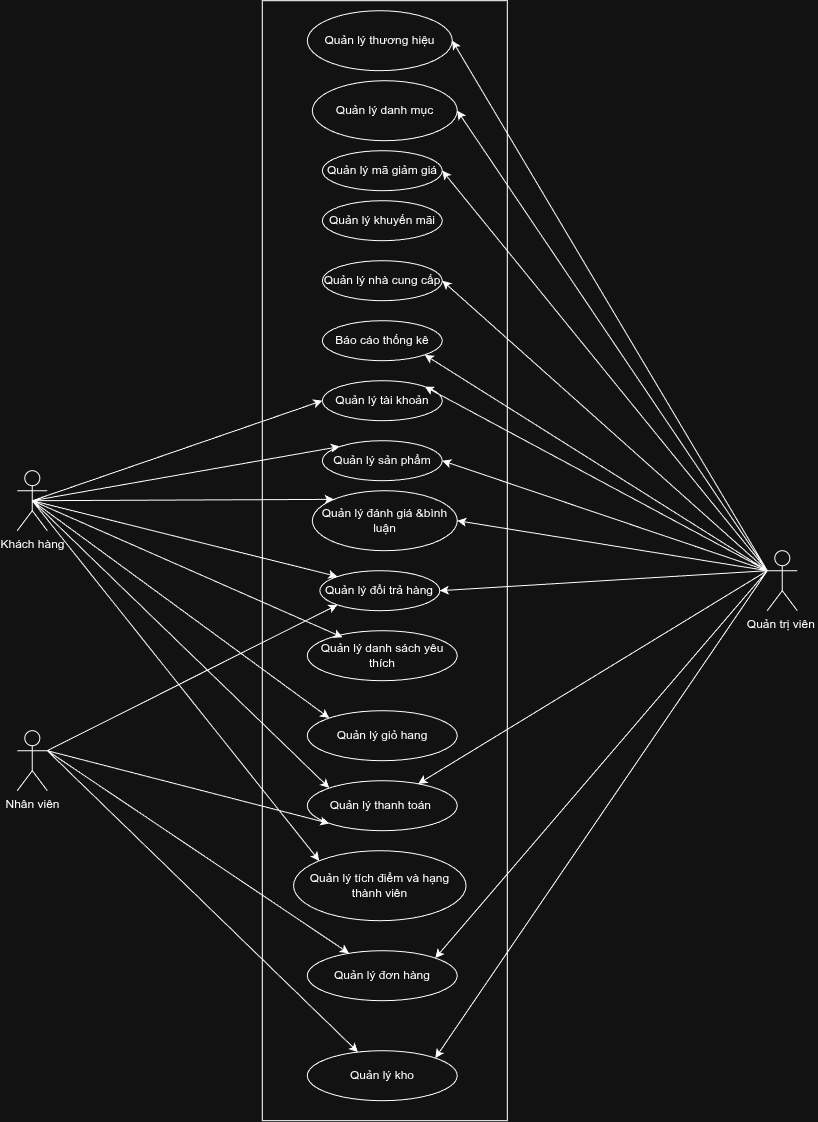

The diagram above was exported from draw.io. Its source (the exported page's mxGraphModel, read from the mxfile embedded in the PNG):
<mxGraphModel dx="1983" dy="637" grid="1" gridSize="10" guides="1" tooltips="1" connect="1" arrows="1" fold="1" page="1" pageScale="1" pageWidth="850" pageHeight="1100" math="0" shadow="0">
  <root>
    <mxCell id="0" />
    <mxCell id="1" parent="0" />
    <mxCell id="KNngIBpEJ0AwvYWmbrgF-1" parent="1" style="shape=umlActor;verticalLabelPosition=bottom;verticalAlign=top;html=1;outlineConnect=0;" value="Khách hàng" vertex="1">
      <mxGeometry height="60" width="30" y="600" as="geometry" />
    </mxCell>
    <mxCell id="KNngIBpEJ0AwvYWmbrgF-4" parent="1" style="rounded=0;whiteSpace=wrap;html=1;" value="" vertex="1">
      <mxGeometry height="1120" width="245" x="245" y="130" as="geometry" />
    </mxCell>
    <mxCell id="KNngIBpEJ0AwvYWmbrgF-5" parent="1" style="shape=umlActor;verticalLabelPosition=bottom;verticalAlign=top;html=1;outlineConnect=0;" value="Quản trị viên&amp;nbsp;" vertex="1">
      <mxGeometry height="60" width="30" x="750" y="680" as="geometry" />
    </mxCell>
    <mxCell id="KNngIBpEJ0AwvYWmbrgF-6" parent="1" style="shape=umlActor;verticalLabelPosition=bottom;verticalAlign=top;html=1;outlineConnect=0;" value="Nhân viên" vertex="1">
      <mxGeometry height="60" width="30" y="860" as="geometry" />
    </mxCell>
    <mxCell id="KNngIBpEJ0AwvYWmbrgF-7" parent="1" style="ellipse;whiteSpace=wrap;html=1;" value="Quản lý thương hiệu" vertex="1">
      <mxGeometry height="60" width="145" x="290" y="140" as="geometry" />
    </mxCell>
    <mxCell id="KNngIBpEJ0AwvYWmbrgF-8" parent="1" style="ellipse;whiteSpace=wrap;html=1;" value="Quản lý danh mục" vertex="1">
      <mxGeometry height="60" width="145" x="295" y="210" as="geometry" />
    </mxCell>
    <mxCell id="KNngIBpEJ0AwvYWmbrgF-9" parent="1" style="ellipse;whiteSpace=wrap;html=1;" value="Quản lý mã giảm giá" vertex="1">
      <mxGeometry height="40" width="120" x="305" y="280" as="geometry" />
    </mxCell>
    <mxCell id="KNngIBpEJ0AwvYWmbrgF-10" parent="1" style="ellipse;whiteSpace=wrap;html=1;" value="Quản lý khuyến mãi&lt;span style=&quot;color: rgba(0, 0, 0, 0); font-family: monospace; font-size: 0px; text-align: start; white-space: nowrap;&quot;&gt;%3CmxGraphModel%3E%3Croot%3E%3CmxCell%20id%3D%220%22%2F%3E%3CmxCell%20id%3D%221%22%20parent%3D%220%22%2F%3E%3CmxCell%20id%3D%222%22%20parent%3D%221%22%20style%3D%22ellipse%3BwhiteSpace%3Dwrap%3Bhtml%3D1%3B%22%20value%3D%22Qu%E1%BA%A3n%20l%C3%BD%20m%C3%A3%20gi%E1%BA%A3m%20gi%C3%A1%22%20vertex%3D%221%22%3E%3CmxGeometry%20height%3D%2240%22%20width%3D%22120%22%20x%3D%22310%22%20y%3D%22380%22%20as%3D%22geometry%22%2F%3E%3C%2FmxCell%3E%3C%2Froot%3E%3C%2FmxGraphModel%3E&lt;/span&gt;" vertex="1">
      <mxGeometry height="40" width="120" x="305" y="330" as="geometry" />
    </mxCell>
    <mxCell id="KNngIBpEJ0AwvYWmbrgF-11" parent="1" style="ellipse;whiteSpace=wrap;html=1;" value="Quản lý nhà cung cấp" vertex="1">
      <mxGeometry height="40" width="120" x="305" y="390" as="geometry" />
    </mxCell>
    <mxCell id="KNngIBpEJ0AwvYWmbrgF-12" parent="1" style="ellipse;whiteSpace=wrap;html=1;" value="Báo cáo thống kê" vertex="1">
      <mxGeometry height="40" width="120" x="305" y="450" as="geometry" />
    </mxCell>
    <mxCell id="KNngIBpEJ0AwvYWmbrgF-13" parent="1" style="ellipse;whiteSpace=wrap;html=1;" value="Quản lý tài khoản&lt;span style=&quot;color: rgba(0, 0, 0, 0); font-family: monospace; font-size: 0px; text-align: start; white-space: nowrap;&quot;&gt;%3CmxGraphModel%3E%3Croot%3E%3CmxCell%20id%3D%220%22%2F%3E%3CmxCell%20id%3D%221%22%20parent%3D%220%22%2F%3E%3CmxCell%20id%3D%222%22%20parent%3D%221%22%20style%3D%22ellipse%3BwhiteSpace%3Dwrap%3Bhtml%3D1%3B%22%20value%3D%22B%C3%A1o%20c%C3%A1o%20th%E1%BB%91ng%20k%C3%AA%22%20vertex%3D%221%22%3E%3CmxGeometry%20height%3D%2240%22%20width%3D%22120%22%20x%3D%22310%22%20y%3D%22550%22%20as%3D%22geometry%22%2F%3E%3C%2FmxCell%3E%3C%2Froot%3E%3C%2FmxGraphModel%3E&lt;/span&gt;" vertex="1">
      <mxGeometry height="40" width="120" x="305" y="510" as="geometry" />
    </mxCell>
    <mxCell id="KNngIBpEJ0AwvYWmbrgF-14" parent="1" style="ellipse;whiteSpace=wrap;html=1;" value="Quản lý sản phẩm" vertex="1">
      <mxGeometry height="40" width="120" x="305" y="570" as="geometry" />
    </mxCell>
    <mxCell id="KNngIBpEJ0AwvYWmbrgF-15" parent="1" style="ellipse;whiteSpace=wrap;html=1;" value="Quản lý đánh giá &amp;amp;bình luận" vertex="1">
      <mxGeometry height="60" width="145" x="295" y="620" as="geometry" />
    </mxCell>
    <mxCell id="KNngIBpEJ0AwvYWmbrgF-16" parent="1" style="ellipse;whiteSpace=wrap;html=1;" value="Quản lý đổi trả hàng&lt;span style=&quot;color: rgba(0, 0, 0, 0); font-family: monospace; font-size: 0px; text-align: start; white-space: nowrap;&quot;&gt;%3CmxGraphModel%3E%3Croot%3E%3CmxCell%20id%3D%220%22%2F%3E%3CmxCell%20id%3D%221%22%20parent%3D%220%22%2F%3E%3CmxCell%20id%3D%222%22%20parent%3D%221%22%20style%3D%22ellipse%3BwhiteSpace%3Dwrap%3Bhtml%3D1%3B%22%20value%3D%22Qu%E1%BA%A3n%20l%C3%BD%20%C4%91%C3%A1nh%20gi%C3%A1%20%26amp%3Bamp%3Bb%C3%ACnh%20lu%E1%BA%ADn%22%20vertex%3D%221%22%3E%3CmxGeometry%20height%3D%2240%22%20width%3D%22120%22%20x%3D%22310%22%20y%3D%22730%22%20as%3D%22geometry%22%2F%3E%3C%2FmxCell%3E%3C%2Froot%3E%3C%2FmxGraphModel%3E&lt;/span&gt;" vertex="1">
      <mxGeometry height="40" width="120" x="302.5" y="700" as="geometry" />
    </mxCell>
    <mxCell id="KNngIBpEJ0AwvYWmbrgF-17" parent="1" style="ellipse;whiteSpace=wrap;html=1;" value="Quản lý danh sách yêu thích" vertex="1">
      <mxGeometry height="50" width="150" x="290" y="760" as="geometry" />
    </mxCell>
    <mxCell id="KNngIBpEJ0AwvYWmbrgF-18" parent="1" style="ellipse;whiteSpace=wrap;html=1;" value="Quản lý giỏ hang" vertex="1">
      <mxGeometry height="50" width="150" x="290" y="840" as="geometry" />
    </mxCell>
    <mxCell id="KNngIBpEJ0AwvYWmbrgF-19" parent="1" style="ellipse;whiteSpace=wrap;html=1;" value="Quản lý thanh toán&amp;nbsp;" vertex="1">
      <mxGeometry height="50" width="150" x="290" y="910" as="geometry" />
    </mxCell>
    <mxCell id="KNngIBpEJ0AwvYWmbrgF-21" parent="1" style="ellipse;whiteSpace=wrap;html=1;" value="Quản lý tích điểm và hạng thành viên" vertex="1">
      <mxGeometry height="70" width="172.5" x="276.25" y="980" as="geometry" />
    </mxCell>
    <mxCell id="KNngIBpEJ0AwvYWmbrgF-22" parent="1" style="ellipse;whiteSpace=wrap;html=1;" value="Quản lý đơn hàng" vertex="1">
      <mxGeometry height="50" width="150" x="290" y="1080" as="geometry" />
    </mxCell>
    <mxCell id="KNngIBpEJ0AwvYWmbrgF-23" parent="1" style="ellipse;whiteSpace=wrap;html=1;" value="Quản lý kho" vertex="1">
      <mxGeometry height="50" width="150" x="290" y="1180" as="geometry" />
    </mxCell>
    <mxCell id="KNngIBpEJ0AwvYWmbrgF-25" edge="1" parent="1" source="KNngIBpEJ0AwvYWmbrgF-5" style="endArrow=classic;html=1;rounded=0;exitX=0;exitY=0.3333333333333333;exitDx=0;exitDy=0;exitPerimeter=0;entryX=1;entryY=0.5;entryDx=0;entryDy=0;" target="KNngIBpEJ0AwvYWmbrgF-7" value="">
      <mxGeometry height="50" relative="1" width="50" as="geometry">
        <mxPoint x="380" y="480" as="sourcePoint" />
        <mxPoint x="430" y="430" as="targetPoint" />
      </mxGeometry>
    </mxCell>
    <mxCell id="KNngIBpEJ0AwvYWmbrgF-26" edge="1" parent="1" source="KNngIBpEJ0AwvYWmbrgF-5" style="endArrow=classic;html=1;rounded=0;exitX=0;exitY=0.3333333333333333;exitDx=0;exitDy=0;exitPerimeter=0;entryX=1;entryY=0.5;entryDx=0;entryDy=0;" target="KNngIBpEJ0AwvYWmbrgF-8" value="">
      <mxGeometry height="50" relative="1" width="50" as="geometry">
        <mxPoint x="923" y="986" as="sourcePoint" />
        <mxPoint x="660" y="520" as="targetPoint" />
      </mxGeometry>
    </mxCell>
    <mxCell id="KNngIBpEJ0AwvYWmbrgF-27" edge="1" parent="1" source="KNngIBpEJ0AwvYWmbrgF-5" style="endArrow=classic;html=1;rounded=0;exitX=0;exitY=0.3333333333333333;exitDx=0;exitDy=0;exitPerimeter=0;entryX=1;entryY=0.5;entryDx=0;entryDy=0;" target="KNngIBpEJ0AwvYWmbrgF-9" value="">
      <mxGeometry height="50" relative="1" width="50" as="geometry">
        <mxPoint x="983" y="1016" as="sourcePoint" />
        <mxPoint x="720" y="550" as="targetPoint" />
      </mxGeometry>
    </mxCell>
    <mxCell id="KNngIBpEJ0AwvYWmbrgF-29" edge="1" parent="1" source="KNngIBpEJ0AwvYWmbrgF-5" style="endArrow=classic;html=1;rounded=0;exitX=0;exitY=0.3333333333333333;exitDx=0;exitDy=0;exitPerimeter=0;entryX=1;entryY=0.5;entryDx=0;entryDy=0;" target="KNngIBpEJ0AwvYWmbrgF-11" value="">
      <mxGeometry height="50" relative="1" width="50" as="geometry">
        <mxPoint x="1013" y="1096" as="sourcePoint" />
        <mxPoint x="750" y="630" as="targetPoint" />
      </mxGeometry>
    </mxCell>
    <mxCell id="KNngIBpEJ0AwvYWmbrgF-30" edge="1" parent="1" source="KNngIBpEJ0AwvYWmbrgF-5" style="endArrow=classic;html=1;rounded=0;entryX=1;entryY=1;entryDx=0;entryDy=0;exitX=0;exitY=0.3333333333333333;exitDx=0;exitDy=0;exitPerimeter=0;" target="KNngIBpEJ0AwvYWmbrgF-12" value="">
      <mxGeometry height="50" relative="1" width="50" as="geometry">
        <mxPoint x="800" y="1020" as="sourcePoint" />
        <mxPoint x="540" y="570" as="targetPoint" />
      </mxGeometry>
    </mxCell>
    <mxCell id="KNngIBpEJ0AwvYWmbrgF-31" edge="1" parent="1" source="KNngIBpEJ0AwvYWmbrgF-5" style="endArrow=classic;html=1;rounded=0;exitX=0;exitY=0.3333333333333333;exitDx=0;exitDy=0;exitPerimeter=0;entryX=1;entryY=0;entryDx=0;entryDy=0;" target="KNngIBpEJ0AwvYWmbrgF-13" value="">
      <mxGeometry height="50" relative="1" width="50" as="geometry">
        <mxPoint x="913" y="1126" as="sourcePoint" />
        <mxPoint x="650" y="660" as="targetPoint" />
      </mxGeometry>
    </mxCell>
    <mxCell id="KNngIBpEJ0AwvYWmbrgF-33" edge="1" parent="1" source="KNngIBpEJ0AwvYWmbrgF-5" style="endArrow=classic;html=1;rounded=0;exitX=0;exitY=0.3333333333333333;exitDx=0;exitDy=0;exitPerimeter=0;entryX=1;entryY=0.5;entryDx=0;entryDy=0;" target="KNngIBpEJ0AwvYWmbrgF-14" value="">
      <mxGeometry height="50" relative="1" width="50" as="geometry">
        <mxPoint x="903" y="1136" as="sourcePoint" />
        <mxPoint x="640" y="670" as="targetPoint" />
      </mxGeometry>
    </mxCell>
    <mxCell id="KNngIBpEJ0AwvYWmbrgF-36" edge="1" parent="1" source="KNngIBpEJ0AwvYWmbrgF-5" style="endArrow=classic;html=1;rounded=0;exitX=0;exitY=0.3333333333333333;exitDx=0;exitDy=0;exitPerimeter=0;entryX=1;entryY=0.5;entryDx=0;entryDy=0;" target="KNngIBpEJ0AwvYWmbrgF-15" value="">
      <mxGeometry height="50" relative="1" width="50" as="geometry">
        <mxPoint x="903" y="1116" as="sourcePoint" />
        <mxPoint x="640" y="650" as="targetPoint" />
      </mxGeometry>
    </mxCell>
    <mxCell id="KNngIBpEJ0AwvYWmbrgF-38" edge="1" parent="1" source="KNngIBpEJ0AwvYWmbrgF-5" style="endArrow=classic;html=1;rounded=0;exitX=0;exitY=0.3333333333333333;exitDx=0;exitDy=0;exitPerimeter=0;entryX=1;entryY=0.5;entryDx=0;entryDy=0;" target="KNngIBpEJ0AwvYWmbrgF-16" value="">
      <mxGeometry height="50" relative="1" width="50" as="geometry">
        <mxPoint x="910" y="670" as="sourcePoint" />
        <mxPoint x="660" y="670" as="targetPoint" />
      </mxGeometry>
    </mxCell>
    <mxCell id="KNngIBpEJ0AwvYWmbrgF-39" edge="1" parent="1" source="KNngIBpEJ0AwvYWmbrgF-1" style="endArrow=classic;html=1;rounded=0;exitX=0.5;exitY=0.5;exitDx=0;exitDy=0;exitPerimeter=0;entryX=0;entryY=0.5;entryDx=0;entryDy=0;" target="KNngIBpEJ0AwvYWmbrgF-13" value="">
      <mxGeometry height="50" relative="1" width="50" as="geometry">
        <mxPoint x="720" y="620" as="sourcePoint" />
        <mxPoint x="470" y="620" as="targetPoint" />
      </mxGeometry>
    </mxCell>
    <mxCell id="KNngIBpEJ0AwvYWmbrgF-40" edge="1" parent="1" source="KNngIBpEJ0AwvYWmbrgF-1" style="endArrow=classic;html=1;rounded=0;exitX=0.5;exitY=0.5;exitDx=0;exitDy=0;exitPerimeter=0;entryX=0;entryY=0;entryDx=0;entryDy=0;" target="KNngIBpEJ0AwvYWmbrgF-14" value="">
      <mxGeometry height="50" relative="1" width="50" as="geometry">
        <mxPoint x="200" y="460" as="sourcePoint" />
        <mxPoint x="390" y="570" as="targetPoint" />
      </mxGeometry>
    </mxCell>
    <mxCell id="KNngIBpEJ0AwvYWmbrgF-41" edge="1" parent="1" source="KNngIBpEJ0AwvYWmbrgF-1" style="endArrow=classic;html=1;rounded=0;exitX=0.5;exitY=0.5;exitDx=0;exitDy=0;exitPerimeter=0;entryX=0;entryY=0;entryDx=0;entryDy=0;" target="KNngIBpEJ0AwvYWmbrgF-15" value="">
      <mxGeometry height="50" relative="1" width="50" as="geometry">
        <mxPoint x="170" y="560" as="sourcePoint" />
        <mxPoint x="360" y="670" as="targetPoint" />
      </mxGeometry>
    </mxCell>
    <mxCell id="KNngIBpEJ0AwvYWmbrgF-42" edge="1" parent="1" source="KNngIBpEJ0AwvYWmbrgF-1" style="endArrow=classic;html=1;rounded=0;exitX=0.5;exitY=0.5;exitDx=0;exitDy=0;exitPerimeter=0;entryX=0;entryY=0;entryDx=0;entryDy=0;" target="KNngIBpEJ0AwvYWmbrgF-16" value="">
      <mxGeometry height="50" relative="1" width="50" as="geometry">
        <mxPoint x="150" y="590" as="sourcePoint" />
        <mxPoint x="340" y="700" as="targetPoint" />
      </mxGeometry>
    </mxCell>
    <mxCell id="KNngIBpEJ0AwvYWmbrgF-43" edge="1" parent="1" source="KNngIBpEJ0AwvYWmbrgF-1" style="endArrow=classic;html=1;rounded=0;exitX=0.5;exitY=0.5;exitDx=0;exitDy=0;exitPerimeter=0;entryX=0.235;entryY=0.132;entryDx=0;entryDy=0;entryPerimeter=0;" target="KNngIBpEJ0AwvYWmbrgF-17" value="">
      <mxGeometry height="50" relative="1" width="50" as="geometry">
        <mxPoint x="200" y="600" as="sourcePoint" />
        <mxPoint x="390" y="710" as="targetPoint" />
      </mxGeometry>
    </mxCell>
    <mxCell id="KNngIBpEJ0AwvYWmbrgF-44" edge="1" parent="1" source="KNngIBpEJ0AwvYWmbrgF-1" style="endArrow=classic;html=1;rounded=0;exitX=0.5;exitY=0.5;exitDx=0;exitDy=0;exitPerimeter=0;entryX=0;entryY=0;entryDx=0;entryDy=0;" target="KNngIBpEJ0AwvYWmbrgF-18" value="">
      <mxGeometry height="50" relative="1" width="50" as="geometry">
        <mxPoint x="330" y="720" as="sourcePoint" />
        <mxPoint x="520" y="830" as="targetPoint" />
      </mxGeometry>
    </mxCell>
    <mxCell id="KNngIBpEJ0AwvYWmbrgF-45" edge="1" parent="1" source="KNngIBpEJ0AwvYWmbrgF-1" style="endArrow=classic;html=1;rounded=0;exitX=0.5;exitY=0.5;exitDx=0;exitDy=0;exitPerimeter=0;entryX=0;entryY=0;entryDx=0;entryDy=0;" target="KNngIBpEJ0AwvYWmbrgF-19" value="">
      <mxGeometry height="50" relative="1" width="50" as="geometry">
        <mxPoint x="190" y="730" as="sourcePoint" />
        <mxPoint x="380" y="840" as="targetPoint" />
      </mxGeometry>
    </mxCell>
    <mxCell id="KNngIBpEJ0AwvYWmbrgF-46" edge="1" parent="1" source="KNngIBpEJ0AwvYWmbrgF-1" style="endArrow=classic;html=1;rounded=0;exitX=0.5;exitY=0.5;exitDx=0;exitDy=0;exitPerimeter=0;entryX=0;entryY=0;entryDx=0;entryDy=0;" target="KNngIBpEJ0AwvYWmbrgF-21" value="">
      <mxGeometry height="50" relative="1" width="50" as="geometry">
        <mxPoint x="500" y="940" as="sourcePoint" />
        <mxPoint x="690" y="1050" as="targetPoint" />
      </mxGeometry>
    </mxCell>
    <mxCell id="KNngIBpEJ0AwvYWmbrgF-47" edge="1" parent="1" source="KNngIBpEJ0AwvYWmbrgF-5" style="endArrow=classic;html=1;rounded=0;exitX=0;exitY=0.3333333333333333;exitDx=0;exitDy=0;exitPerimeter=0;entryX=1;entryY=0;entryDx=0;entryDy=0;" target="KNngIBpEJ0AwvYWmbrgF-22" value="">
      <mxGeometry height="50" relative="1" width="50" as="geometry">
        <mxPoint x="908" y="750" as="sourcePoint" />
        <mxPoint x="560" y="850" as="targetPoint" />
      </mxGeometry>
    </mxCell>
    <mxCell id="KNngIBpEJ0AwvYWmbrgF-49" edge="1" parent="1" source="KNngIBpEJ0AwvYWmbrgF-5" style="endArrow=classic;html=1;rounded=0;exitX=0;exitY=0.3333333333333333;exitDx=0;exitDy=0;exitPerimeter=0;entryX=1;entryY=0;entryDx=0;entryDy=0;" target="KNngIBpEJ0AwvYWmbrgF-23" value="">
      <mxGeometry height="50" relative="1" width="50" as="geometry">
        <mxPoint x="882" y="920" as="sourcePoint" />
        <mxPoint x="550" y="1307" as="targetPoint" />
      </mxGeometry>
    </mxCell>
    <mxCell id="KNngIBpEJ0AwvYWmbrgF-50" edge="1" parent="1" source="KNngIBpEJ0AwvYWmbrgF-5" style="endArrow=classic;html=1;rounded=0;exitX=0;exitY=0.3333333333333333;exitDx=0;exitDy=0;exitPerimeter=0;" target="KNngIBpEJ0AwvYWmbrgF-19" value="">
      <mxGeometry height="50" relative="1" width="50" as="geometry">
        <mxPoint x="1072" y="700" as="sourcePoint" />
        <mxPoint x="740" y="1087" as="targetPoint" />
      </mxGeometry>
    </mxCell>
    <mxCell id="KNngIBpEJ0AwvYWmbrgF-52" edge="1" parent="1" source="KNngIBpEJ0AwvYWmbrgF-6" style="endArrow=classic;html=1;rounded=0;exitX=1;exitY=0.3333333333333333;exitDx=0;exitDy=0;exitPerimeter=0;" target="KNngIBpEJ0AwvYWmbrgF-22" value="">
      <mxGeometry height="50" relative="1" width="50" as="geometry">
        <mxPoint x="100" y="1070" as="sourcePoint" />
        <mxPoint x="330" y="1367" as="targetPoint" />
      </mxGeometry>
    </mxCell>
    <mxCell id="KNngIBpEJ0AwvYWmbrgF-53" edge="1" parent="1" source="KNngIBpEJ0AwvYWmbrgF-6" style="endArrow=classic;html=1;rounded=0;exitX=1;exitY=0.3333333333333333;exitDx=0;exitDy=0;exitPerimeter=0;" target="KNngIBpEJ0AwvYWmbrgF-23" value="">
      <mxGeometry height="50" relative="1" width="50" as="geometry">
        <mxPoint x="200" y="990" as="sourcePoint" />
        <mxPoint x="502" y="1193" as="targetPoint" />
      </mxGeometry>
    </mxCell>
    <mxCell id="KNngIBpEJ0AwvYWmbrgF-54" edge="1" parent="1" source="KNngIBpEJ0AwvYWmbrgF-6" style="endArrow=classic;html=1;rounded=0;exitX=1;exitY=0.3333333333333333;exitDx=0;exitDy=0;exitPerimeter=0;entryX=0;entryY=1;entryDx=0;entryDy=0;" target="KNngIBpEJ0AwvYWmbrgF-19" value="">
      <mxGeometry height="50" relative="1" width="50" as="geometry">
        <mxPoint x="160" y="1050" as="sourcePoint" />
        <mxPoint x="462" y="1253" as="targetPoint" />
      </mxGeometry>
    </mxCell>
    <mxCell id="KNngIBpEJ0AwvYWmbrgF-55" edge="1" parent="1" source="KNngIBpEJ0AwvYWmbrgF-6" style="endArrow=classic;html=1;rounded=0;exitX=1;exitY=0.3333333333333333;exitDx=0;exitDy=0;exitPerimeter=0;entryX=0;entryY=1;entryDx=0;entryDy=0;" target="KNngIBpEJ0AwvYWmbrgF-16" value="">
      <mxGeometry height="50" relative="1" width="50" as="geometry">
        <mxPoint x="90" y="870" as="sourcePoint" />
        <mxPoint x="372" y="943" as="targetPoint" />
      </mxGeometry>
    </mxCell>
  </root>
</mxGraphModel>